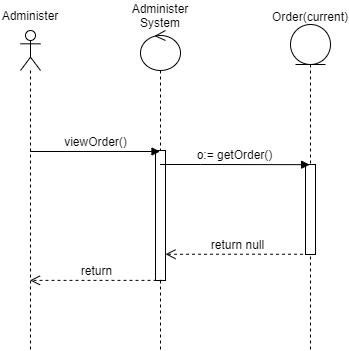

The diagram above was exported from draw.io. Its source (the exported page's mxGraphModel, read from the mxfile embedded in the PNG):
<mxGraphModel dx="700" dy="696" grid="1" gridSize="10" guides="1" tooltips="1" connect="1" arrows="1" fold="1" page="1" pageScale="1" pageWidth="850" pageHeight="1100" math="0" shadow="0">
  <root>
    <mxCell id="0" />
    <mxCell id="1" parent="0" />
    <mxCell id="8hl68wwT-vjpQxG6QZB7-5" value="" style="shape=umlLifeline;participant=umlActor;perimeter=lifelinePerimeter;whiteSpace=wrap;html=1;container=1;collapsible=0;recursiveResize=0;verticalAlign=top;spacingTop=36;outlineConnect=0;" parent="1" vertex="1">
      <mxGeometry x="90" y="80" width="20" height="320" as="geometry" />
    </mxCell>
    <mxCell id="8hl68wwT-vjpQxG6QZB7-9" value="Administer" style="text;html=1;strokeColor=none;fillColor=none;align=center;verticalAlign=middle;whiteSpace=wrap;rounded=0;" parent="1" vertex="1">
      <mxGeometry x="70" y="50" width="60" height="30" as="geometry" />
    </mxCell>
    <mxCell id="8hl68wwT-vjpQxG6QZB7-13" value="" style="shape=umlLifeline;participant=umlControl;perimeter=lifelinePerimeter;whiteSpace=wrap;html=1;container=1;collapsible=0;recursiveResize=0;verticalAlign=top;spacingTop=36;outlineConnect=0;" parent="1" vertex="1">
      <mxGeometry x="210" y="80" width="40" height="320" as="geometry" />
    </mxCell>
    <mxCell id="8hl68wwT-vjpQxG6QZB7-19" value="" style="html=1;points=[];perimeter=orthogonalPerimeter;" parent="8hl68wwT-vjpQxG6QZB7-13" vertex="1">
      <mxGeometry x="15" y="120" width="10" height="130" as="geometry" />
    </mxCell>
    <mxCell id="8hl68wwT-vjpQxG6QZB7-15" value="Administer System" style="text;html=1;strokeColor=none;fillColor=none;align=center;verticalAlign=middle;whiteSpace=wrap;rounded=0;" parent="1" vertex="1">
      <mxGeometry x="200" y="50" width="60" height="30" as="geometry" />
    </mxCell>
    <mxCell id="50yDL6qgomvuoESnuwwx-28" value="return" style="html=1;verticalAlign=bottom;endArrow=open;dashed=1;endSize=8;rounded=0;fontSize=10;exitX=0.7;exitY=0.999;exitDx=0;exitDy=0;exitPerimeter=0;" parent="1" source="8hl68wwT-vjpQxG6QZB7-19" target="8hl68wwT-vjpQxG6QZB7-5" edge="1">
      <mxGeometry relative="1" as="geometry">
        <mxPoint x="370" y="570" as="sourcePoint" />
        <mxPoint x="290" y="570" as="targetPoint" />
      </mxGeometry>
    </mxCell>
    <mxCell id="50yDL6qgomvuoESnuwwx-32" value="return null" style="html=1;verticalAlign=bottom;endArrow=open;dashed=1;endSize=8;rounded=0;fontSize=10;exitX=0.352;exitY=0.997;exitDx=0;exitDy=0;exitPerimeter=0;" parent="1" source="50yDL6qgomvuoESnuwwx-11" target="8hl68wwT-vjpQxG6QZB7-19" edge="1">
      <mxGeometry relative="1" as="geometry">
        <mxPoint x="300" y="300" as="targetPoint" />
        <mxPoint x="830" y="350" as="sourcePoint" />
      </mxGeometry>
    </mxCell>
    <mxCell id="50yDL6qgomvuoESnuwwx-59" value="" style="shape=umlLifeline;participant=umlEntity;perimeter=lifelinePerimeter;whiteSpace=wrap;html=1;container=1;collapsible=0;recursiveResize=0;verticalAlign=top;spacingTop=36;outlineConnect=0;fontSize=10;" parent="1" vertex="1">
      <mxGeometry x="360" y="74" width="40" height="326" as="geometry" />
    </mxCell>
    <mxCell id="50yDL6qgomvuoESnuwwx-11" value="" style="html=1;points=[];perimeter=orthogonalPerimeter;fontSize=10;" parent="50yDL6qgomvuoESnuwwx-59" vertex="1">
      <mxGeometry x="15" y="140" width="10" height="90" as="geometry" />
    </mxCell>
    <mxCell id="50yDL6qgomvuoESnuwwx-61" value="Order(current)" style="text;html=1;strokeColor=none;fillColor=none;align=center;verticalAlign=middle;whiteSpace=wrap;rounded=0;fontSize=10;" parent="1" vertex="1">
      <mxGeometry x="350" y="51" width="60" height="30" as="geometry" />
    </mxCell>
    <mxCell id="50yDL6qgomvuoESnuwwx-67" value="viewOrder()" style="html=1;verticalAlign=bottom;endArrow=block;rounded=0;fontSize=10;" parent="1" edge="1">
      <mxGeometry width="80" relative="1" as="geometry">
        <mxPoint x="99.66666666666663" y="201" as="sourcePoint" />
        <mxPoint x="229.5" y="201" as="targetPoint" />
      </mxGeometry>
    </mxCell>
    <mxCell id="8hl68wwT-vjpQxG6QZB7-20" value="o:= getOrder()" style="html=1;verticalAlign=bottom;endArrow=block;rounded=0;entryX=0.414;entryY=0.002;entryDx=0;entryDy=0;entryPerimeter=0;" parent="1" source="8hl68wwT-vjpQxG6QZB7-13" target="50yDL6qgomvuoESnuwwx-11" edge="1">
      <mxGeometry relative="1" as="geometry">
        <mxPoint x="99.66666666666663" y="220" as="sourcePoint" />
        <mxPoint x="390" y="220" as="targetPoint" />
        <Array as="points">
          <mxPoint x="270" y="214" />
        </Array>
      </mxGeometry>
    </mxCell>
  </root>
</mxGraphModel>